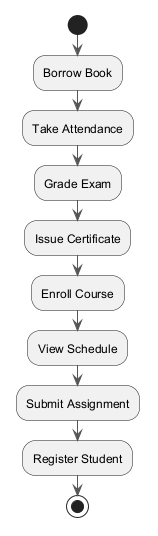

The diagram above was rendered by PlantUML. Its source (embedded in the PNG):
@startuml
skinparam backgroundColor #FFFFFF
skinparam classBackgroundColor #E8F4FA
skinparam classBorderColor #2C7DA0
skinparam ArrowColor #555555
start
:Borrow Book;
:Take Attendance;
:Grade Exam;
:Issue Certificate;
:Enroll Course;
:View Schedule;
:Submit Assignment;
:Register Student;
stop
@enduml